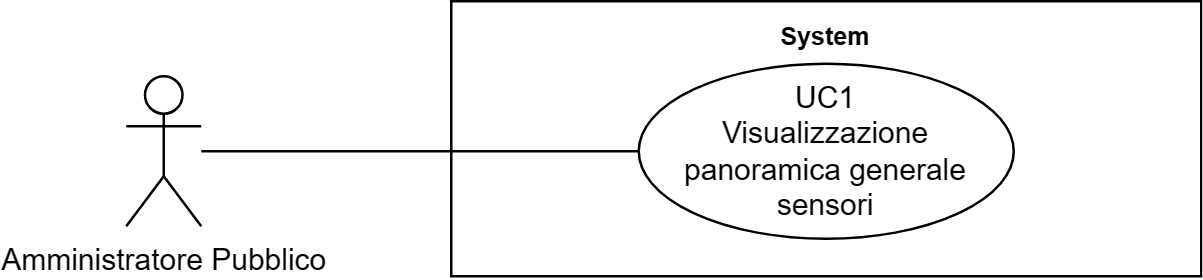

The diagram above was exported from draw.io. Its source (the exported page's mxGraphModel, read from the mxfile embedded in the PNG):
<mxGraphModel dx="41626" dy="759" grid="1" gridSize="10" guides="1" tooltips="1" connect="1" arrows="1" fold="1" page="1" pageScale="1" pageWidth="20000" pageHeight="20000" math="0" shadow="0">
  <root>
    <mxCell id="0" />
    <mxCell id="1" parent="0" />
    <mxCell id="2" value="Amministratore Pubblico" style="shape=umlActor;verticalLabelPosition=bottom;verticalAlign=top;html=1;outlineConnect=0;" vertex="1" parent="1">
      <mxGeometry x="-19930" y="80" width="30" height="60" as="geometry" />
    </mxCell>
    <mxCell id="3" value="&lt;font style=&quot;font-size: 10px;&quot;&gt;System&lt;/font&gt;" style="shape=rect;html=1;verticalAlign=top;fontStyle=1;whiteSpace=wrap;align=center;" vertex="1" parent="1">
      <mxGeometry x="-19800" y="50" width="300" height="110" as="geometry" />
    </mxCell>
    <mxCell id="4" value="UC1&lt;br&gt;Visualizzazione panoramica generale sensori" style="ellipse;whiteSpace=wrap;html=1;" vertex="1" parent="1">
      <mxGeometry x="-19725" y="75" width="150" height="70" as="geometry" />
    </mxCell>
    <mxCell id="5" value="" style="edgeStyle=none;html=1;endArrow=none;verticalAlign=bottom;rounded=0;" edge="1" source="2" target="4" parent="1">
      <mxGeometry width="160" relative="1" as="geometry">
        <mxPoint x="-19850" y="155" as="sourcePoint" />
        <mxPoint x="-19690" y="155" as="targetPoint" />
      </mxGeometry>
    </mxCell>
  </root>
</mxGraphModel>